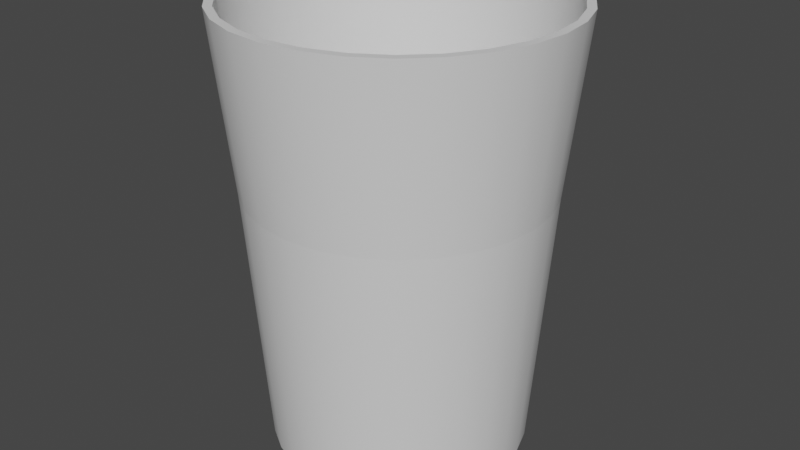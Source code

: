 # Source: JuiceGlass.blend  (saved by Blender 3.0.42; exported with 4.5.12 LTS)
import bpy
from mathutils import Matrix  # noqa: F401  (used for matrix-valued properties, if any)

bpy.ops.wm.read_factory_settings(use_empty=True)
scene = bpy.context.scene
scene.name = 'Scene'

# ---- collections
col_collection = bpy.data.collections.new('Collection'); scene.collection.children.link(col_collection)

# ---- materials (node trees are filled in below, after node groups)
mat_none_002 = bpy.data.materials.new('None.002')
mat_none_002.use_transparent_shadow = False
mat_none_001 = bpy.data.materials.new('None.001')
mat_none_001.use_transparent_shadow = False
mat_none_004 = bpy.data.materials.new('None.004')
mat_none_004.use_transparent_shadow = False

# ---- material node trees
mat_none_002.use_nodes = True; mat_none_002.node_tree.nodes.clear()
_N = mat_none_002.node_tree.nodes; _L = mat_none_002.node_tree.links
n0 = _N.new('ShaderNodeBsdfPrincipled'); n0.name = 'Principled BSDF'; n0.location = (10, 300)
n0.distribution = 'GGX'
n0.subsurface_method = 'BURLEY'
n0.inputs[3].default_value = 1.45
n0.inputs[27].default_value = (0.0, 0.0, 0.0, 1.0)
n0.inputs[28].default_value = 1.0
n1 = _N.new('ShaderNodeOutputMaterial'); n1.name = 'Material Output'; n1.location = (300, 300)
_L.new(n0.outputs[0], n1.inputs[0])
n1.is_active_output = True
mat_none_001.use_nodes = True; mat_none_001.node_tree.nodes.clear()
_N = mat_none_001.node_tree.nodes; _L = mat_none_001.node_tree.links
n0 = _N.new('ShaderNodeBsdfPrincipled'); n0.name = 'Principled BSDF'; n0.location = (10, 300)
n0.distribution = 'GGX'
n0.subsurface_method = 'BURLEY'
n0.inputs[3].default_value = 1.45
n0.inputs[27].default_value = (0.0, 0.0, 0.0, 1.0)
n0.inputs[28].default_value = 1.0
n1 = _N.new('ShaderNodeOutputMaterial'); n1.name = 'Material Output'; n1.location = (300, 300)
_L.new(n0.outputs[0], n1.inputs[0])
n1.is_active_output = True
mat_none_004.use_nodes = True; mat_none_004.node_tree.nodes.clear()
_N = mat_none_004.node_tree.nodes; _L = mat_none_004.node_tree.links
n0 = _N.new('ShaderNodeBsdfPrincipled'); n0.name = 'Principled BSDF'; n0.location = (10, 300)
n0.distribution = 'GGX'
n0.subsurface_method = 'BURLEY'
n0.inputs[3].default_value = 1.45
n0.inputs[27].default_value = (0.0, 0.0, 0.0, 1.0)
n0.inputs[28].default_value = 1.0
n1 = _N.new('ShaderNodeOutputMaterial'); n1.name = 'Material Output'; n1.location = (300, 300)
_L.new(n0.outputs[0], n1.inputs[0])
n1.is_active_output = True

# ---- world
world_world = bpy.data.worlds.new('World'); scene.world = world_world
world_world.use_nodes = True; world_world.node_tree.nodes.clear()
_N = world_world.node_tree.nodes; _L = world_world.node_tree.links
n0 = _N.new('ShaderNodeOutputWorld'); n0.name = 'World Output'; n0.location = (300, 300)
n1 = _N.new('ShaderNodeBackground'); n1.name = 'Background'; n1.location = (10, 300)
n1.inputs[0].default_value = (0.05088, 0.05088, 0.05088, 1.0)
_L.new(n1.outputs[0], n0.inputs[0])
n0.is_active_output = True
world_world.color = (0.05088, 0.05088, 0.05088)
world_world.use_sun_shadow = False
world_world.sun_shadow_jitter_overblur = 0.0

# ---- meshes
me_glass__outline_top = bpy.data.meshes.new('GLASS__outline_top')
me_glass__outline_top.from_pydata([(0.9399, 1.173, 0.6952), (1.051, 1.98, 0.7842), (0.8466, 1.98, 0.9891), (0.7576, 1.173, 0.8775), (-0.9975, 1.173, -0.5221), (-1.126, 1.98, -0.5841), (-0.9719, 1.98, -0.8294), (-0.8603, 1.173, -0.7404), (1.077, 1.173, 0.4769), (1.206, 1.98, 0.5388), (-1.083, 1.173, -0.2788), (-1.222, 1.98, -0.3106), (1.162, 1.173, 0.2336), (1.301, 1.98, 0.2653), (-1.111, 1.173, -0.02262), (-1.254, 1.98, -0.02262), (1.191, 1.173, -0.02262), (1.334, 1.98, -0.02262), (-1.083, 1.173, 0.2336), (-1.222, 1.98, 0.2653), (1.162, 1.173, -0.2788), (1.301, 1.98, -0.3106), (-0.9975, 1.173, 0.4769), (-1.126, 1.98, 0.5388), (1.077, 1.173, -0.5221), (1.206, 1.98, -0.5841), (-0.8603, 1.173, 0.6952), (-0.9719, 1.98, 0.7842), (0.9399, 1.173, -0.7404), (1.051, 1.98, -0.8294), (-0.678, 1.173, 0.8775), (-0.767, 1.98, 0.9891), (0.7576, 1.173, -0.9227), (0.8466, 1.98, -1.034), (-0.4597, 1.173, 1.015), (-0.5217, 1.98, 1.143), (0.5393, 1.173, -1.06), (0.6012, 1.98, -1.188), (-0.2164, 1.173, 1.1), (-0.2482, 1.98, 1.239), (0.2959, 1.173, -1.145), (0.3277, 1.98, -1.284), (0.03977, 1.173, 1.129), (0.03977, 1.98, 1.271), (-0.2164, 1.173, -1.145), (-0.2482, 1.98, -1.284), (0.03977, 1.98, -1.317), (0.03977, 1.173, -1.174), (0.296, 1.173, 1.1), (0.3277, 1.98, 1.239), (-0.4597, 1.173, -1.06), (-0.5217, 1.98, -1.188), (0.5393, 1.173, 1.015), (0.6012, 1.98, 1.143), (-0.678, 1.173, -0.9227), (-0.767, 1.98, -1.034), (0.8216, -0.03656, 0.6009), (0.9399, 1.173, 0.6952), (-0.8612, -0.03656, -0.4565), (-0.9975, 1.173, -0.5221), (0.9407, -0.03656, 0.4113), (1.077, 1.173, 0.4769), (-0.9352, -0.03656, -0.2451), (-1.083, 1.173, -0.2788), (1.015, -0.03656, 0.1999), (1.162, 1.173, 0.2336), (-0.9602, -0.03656, -0.02262), (-1.111, 1.173, -0.02262), (1.04, -0.03656, -0.02262), (1.191, 1.173, -0.02262), (-0.9352, -0.03656, 0.1999), (-1.083, 1.173, 0.2336), (1.015, -0.03656, -0.2451), (1.162, 1.173, -0.2788), (-0.8612, -0.03656, 0.4113), (-0.9975, 1.173, 0.4769), (0.9407, -0.03656, -0.4565), (1.077, 1.173, -0.5221), (-0.7421, -0.03656, 0.6009), (-0.8603, 1.173, 0.6952), (0.8216, -0.03656, -0.6461), (0.9399, 1.173, -0.7404), (-0.5837, -0.03656, 0.7592), (-0.678, 1.173, 0.8775), (0.6633, -0.03656, -0.8044), (0.7576, 1.173, -0.9227), (-0.3941, -0.03656, 0.8784), (-0.4597, 1.173, 1.015), (0.4737, -0.03656, -0.9236), (0.5393, 1.173, -1.06), (-0.1827, -0.03656, 0.9523), (-0.2164, 1.173, 1.1), (0.2623, -0.03656, -0.9975), (0.2959, 1.173, -1.145), (0.03977, 1.173, -1.174), (0.03977, -0.03656, -1.023), (0.03977, -0.03656, 0.9774), (0.03977, 1.173, 1.129), (-0.1827, -0.03656, -0.9975), (-0.2164, 1.173, -1.145), (0.2623, -0.03656, 0.9523), (0.296, 1.173, 1.1), (-0.3941, -0.03656, -0.9236), (-0.4597, 1.173, -1.06), (0.4737, -0.03656, 0.8784), (0.5393, 1.173, 1.015), (0.7576, 1.173, 0.8775), (0.6633, -0.03656, 0.7592), (-0.5837, -0.03656, -0.8044), (-0.678, 1.173, -0.9227), (-0.8603, 1.173, -0.7404), (-0.7421, -0.03656, -0.6461), (0.6633, -0.03656, 0.7592), (0.03977, -0.03579, -0.02262), (0.8216, -0.03656, 0.6009), (-0.7421, -0.03656, -0.6461), (-0.8612, -0.03656, -0.4565), (0.9407, -0.03656, 0.4113), (-0.9352, -0.03656, -0.2451), (1.015, -0.03656, 0.1999), (-0.9602, -0.03656, -0.02262), (1.04, -0.03656, -0.02262), (-0.9352, -0.03656, 0.1999), (1.015, -0.03656, -0.2451), (-0.8612, -0.03656, 0.4113), (0.9407, -0.03656, -0.4565), (-0.7421, -0.03656, 0.6009), (0.8216, -0.03656, -0.6461), (-0.5837, -0.03656, 0.7592), (0.6633, -0.03656, -0.8044), (-0.3941, -0.03656, 0.8784), (0.4737, -0.03656, -0.9236), (-0.1827, -0.03656, 0.9523), (0.2623, -0.03656, -0.9975), (0.03977, -0.03656, 0.9774), (0.03977, -0.03656, -1.023), (-0.1827, -0.03656, -0.9975), (0.2623, -0.03656, 0.9523), (-0.3941, -0.03656, -0.9236), (0.4737, -0.03656, 0.8784), (-0.5837, -0.03656, -0.8044)], [], [(0, 1, 2, 3), (4, 5, 6, 7), (8, 9, 1, 0), (10, 11, 5, 4), (12, 13, 9, 8), (14, 15, 11, 10), (16, 17, 13, 12), (18, 19, 15, 14), (20, 21, 17, 16), (22, 23, 19, 18), (24, 25, 21, 20), (26, 27, 23, 22), (28, 29, 25, 24), (30, 31, 27, 26), (32, 33, 29, 28), (34, 35, 31, 30), (36, 37, 33, 32), (38, 39, 35, 34), (40, 41, 37, 36), (42, 43, 39, 38), (44, 45, 46, 47), (47, 46, 41, 40), (48, 49, 43, 42), (50, 51, 45, 44), (52, 53, 49, 48), (54, 55, 51, 50), (3, 2, 53, 52), (7, 6, 55, 54), (56, 57, 106, 107), (58, 59, 110, 111), (60, 61, 57, 56), (62, 63, 59, 58), (64, 65, 61, 60), (66, 67, 63, 62), (68, 69, 65, 64), (70, 71, 67, 66), (72, 73, 69, 68), (74, 75, 71, 70), (76, 77, 73, 72), (78, 79, 75, 74), (80, 81, 77, 76), (82, 83, 79, 78), (84, 85, 81, 80), (86, 87, 83, 82), (88, 89, 85, 84), (90, 91, 87, 86), (92, 93, 89, 88), (96, 97, 91, 90), (98, 99, 94, 95), (95, 94, 93, 92), (100, 101, 97, 96), (102, 103, 99, 98), (104, 105, 101, 100), (108, 109, 103, 102), (107, 106, 105, 104), (111, 110, 109, 108), (112, 113, 114), (115, 113, 116), (114, 113, 117), (116, 113, 118), (117, 113, 119), (118, 113, 120), (119, 113, 121), (120, 113, 122), (121, 113, 123), (122, 113, 124), (123, 113, 125), (124, 113, 126), (125, 113, 127), (126, 113, 128), (127, 113, 129), (128, 113, 130), (129, 113, 131), (130, 113, 132), (131, 113, 133), (132, 113, 134), (135, 113, 136), (133, 113, 135), (134, 113, 137), (136, 113, 138), (137, 113, 139), (138, 113, 140), (139, 113, 112), (140, 113, 115)])
me_glass__outline_top.polygons.foreach_set('use_smooth', [True] * 84)
me_glass__outline_top.polygons.foreach_set('material_index', [0, 0, 0, 0, 0, 0, 0, 0, 0, 0, 0, 0, 0, 0, 0, 0, 0, 0, 0, 0, 0, 0, 0, 0, 0, 0, 0, 0, 1, 1, 1, 1, 1, 1, 1, 1, 1, 1, 1, 1, 1, 1, 1, 1, 1, 1, 1, 1, 1, 1, 1, 1, 1, 1, 1, 1, 1, 1, 1, 1, 1, 1, 1, 1, 1, 1, 1, 1, 1, 1, 1, 1, 1, 1, 1, 1, 1, 1, 1, 1, 1, 1, 1, 1])
_k = set([(0, 3), (0, 8), (1, 2), (1, 9), (2, 53), (3, 52), (4, 7), (4, 10), (5, 6), (5, 11), (6, 55), (7, 54), (8, 12), (9, 13), (10, 14), (11, 15), (12, 16), (13, 17), (14, 18), (15, 19), (16, 20), (17, 21), (18, 22), (19, 23), (20, 24), (21, 25), (22, 26), (23, 27), (24, 28), (25, 29), (26, 30), (27, 31), (28, 32), (29, 33), (30, 34), (31, 35), (32, 36), (33, 37), (34, 38), (35, 39), (36, 40), (37, 41), (38, 42), (39, 43), (40, 47), (41, 46), (42, 48), (43, 49), (44, 47), (44, 50), (45, 46), (45, 51), (48, 52), (49, 53), (50, 54), (51, 55), (56, 60), (56, 107), (57, 61), (57, 106), (58, 62), (58, 111), (59, 63), (59, 110), (60, 64), (61, 65), (62, 66), (63, 67), (64, 68), (65, 69), (66, 70), (67, 71), (68, 72), (69, 73), (70, 74), (71, 75), (72, 76), (73, 77), (74, 78), (75, 79), (76, 80), (77, 81), (78, 82), (79, 83), (80, 84), (81, 85), (82, 86), (83, 87), (84, 88), (85, 89), (86, 90), (87, 91), (88, 92), (89, 93), (90, 96), (91, 97), (92, 95), (93, 94), (94, 99), (95, 98), (96, 100), (97, 101), (98, 102), (99, 103), (100, 104), (101, 105), (102, 108), (103, 109), (104, 107), (105, 106), (108, 111), (109, 110), (112, 114), (112, 139), (114, 117), (115, 116), (115, 140), (116, 118), (117, 119), (118, 120), (119, 121), (120, 122), (121, 123), (122, 124), (123, 125), (124, 126), (125, 127), (126, 128), (127, 129), (128, 130), (129, 131), (130, 132), (131, 133), (132, 134), (133, 135), (134, 137), (135, 136), (136, 138), (137, 139), (138, 140)])
me_glass__outline_top.attributes.new('sharp_edge', 'BOOLEAN', 'EDGE').data.foreach_set('value', [ (min(e.vertices), max(e.vertices)) in _k for e in me_glass__outline_top.edges])
_uv = me_glass__outline_top.uv_layers.new(name='UVMap')
_uv.uv.foreach_set('vector', [0.0, 0.0, 0.0, 0.0, 0.0, 0.0, 0.0, 0.0, 0.0, 0.0, 0.0, 0.0, 0.0, 0.0, 0.0, 0.0, 0.0, 0.0, 0.0, 0.0, 0.0, 0.0, 0.0, 0.0, 0.0, 0.0, 0.0, 0.0, 0.0, 0.0, 0.0, 0.0, 0.0, 0.0, 0.0, 0.0, 0.0, 0.0, 0.0, 0.0, 0.0, 0.0, 0.0, 0.0, 0.0, 0.0, 0.0, 0.0, 0.0, 0.0, 0.0, 0.0, 0.0, 0.0, 0.0, 0.0, 0.0, 0.0, 0.0, 0.0, 0.0, 0.0, 0.0, 0.0, 0.0, 0.0, 0.0, 0.0, 0.0, 0.0, 0.0, 0.0, 0.0, 0.0, 0.0, 0.0, 0.0, 0.0, 0.0, 0.0, 0.0, 0.0, 0.0, 0.0, 0.0, 0.0, 0.0, 0.0, 0.0, 0.0, 0.0, 0.0, 0.0, 0.0, 0.0, 0.0, 0.0, 0.0, 0.0, 0.0, 0.0, 0.0, 0.0, 0.0, 0.0, 0.0, 0.0, 0.0, 0.0, 0.0, 0.0, 0.0, 0.0, 0.0, 0.0, 0.0, 0.0, 0.0, 0.0, 0.0, 0.0, 0.0, 0.0, 0.0, 0.0, 0.0, 0.0, 0.0, 0.0, 0.0, 0.0, 0.0, 0.0, 0.0, 0.0, 0.0, 0.0, 0.0, 0.0, 0.0, 0.0, 0.0, 0.0, 0.0, 0.0, 0.0, 0.0, 0.0, 0.0, 0.0, 0.0, 0.0, 0.0, 0.0, 0.0, 0.0, 0.0, 0.0, 0.0, 0.0, 0.0, 0.0, 0.0, 0.0, 0.0, 0.0, 0.0, 0.0, 0.0, 0.0, 0.0, 0.0, 0.0, 0.0, 0.0, 0.0, 0.0, 0.0, 0.0, 0.0, 0.0, 0.0, 0.0, 0.0, 0.0, 0.0, 0.0, 0.0, 0.0, 0.0, 0.0, 0.0, 0.0, 0.0, 0.0, 0.0, 0.0, 0.0, 0.0, 0.0, 0.0, 0.0, 0.0, 0.0, 0.0, 0.0, 0.0, 0.0, 0.0, 0.0, 0.0, 0.0, 0.0, 0.0, 0.0, 0.0, 0.0, 0.0, 0.0, 0.0, 0.0, 0.0, 0.0, 0.0, 0.0, 0.0, 0.0, 0.0, 0.0, 0.0, 0.0, 0.0, 0.0, 0.0, 0.0, 0.0, 0.0, 0.0, 0.0, 0.0, 0.0, 0.0, 0.0, 0.0, 0.0, 0.0, 0.0, 0.0, 0.0, 0.0, 0.0, 0.0, 0.0, 0.0, 0.0, 0.0, 0.0, 0.0, 0.0, 0.0, 0.0, 0.0, 0.0, 0.0, 0.0, 0.0, 0.0, 0.0, 0.0, 0.0, 0.0, 0.0, 0.0, 0.0, 0.0, 0.0, 0.0, 0.0, 0.0, 0.0, 0.0, 0.0, 0.0, 0.0, 0.0, 0.0, 0.0, 0.0, 0.0, 0.0, 0.0, 0.0, 0.0, 0.0, 0.0, 0.0, 0.0, 0.0, 0.0, 0.0, 0.0, 0.0, 0.0, 0.0, 0.0, 0.0, 0.0, 0.0, 0.0, 0.0, 0.0, 0.0, 0.0, 0.0, 0.0, 0.0, 0.0, 0.0, 0.0, 0.0, 0.0, 0.0, 0.0, 0.0, 0.0, 0.0, 0.0, 0.0, 0.0, 0.0, 0.0, 0.0, 0.0, 0.0, 0.0, 0.0, 0.0, 0.0, 0.0, 0.0, 0.0, 0.0, 0.0, 0.0, 0.0, 0.0, 0.0, 0.0, 0.0, 0.0, 0.0, 0.0, 0.0, 0.0, 0.0, 0.0, 0.0, 0.0, 0.0, 0.0, 0.0, 0.0, 0.0, 0.0, 0.0, 0.0, 0.0, 0.0, 0.0, 0.0, 0.0, 0.0, 0.0, 0.0, 0.0, 0.0, 0.0, 0.0, 0.0, 0.0, 0.0, 0.0, 0.0, 0.0, 0.0, 0.0, 0.0, 0.0, 0.0, 0.0, 0.0, 0.0, 0.0, 0.0, 0.0, 0.0, 0.0, 0.0, 0.0, 0.0, 0.0, 0.0, 0.0, 0.0, 0.0, 0.0, 0.0, 0.0, 0.0, 0.0, 0.0, 0.0, 0.0, 0.0, 0.0, 0.0, 0.0, 0.0, 0.0, 0.0, 0.0, 0.0, 0.0, 0.0, 0.0, 0.0, 0.0, 0.0, 0.0, 0.0, 0.0, 0.0, 0.0, 0.0, 0.0, 0.0, 0.0, 0.0, 0.0, 0.0, 0.0, 0.0, 0.0, 0.0, 0.0, 0.0, 0.0, 0.0, 0.0, 0.0, 0.0, 0.0, 0.0, 0.0, 0.0, 0.0, 0.0, 0.0, 0.0, 0.0, 0.0, 0.0, 0.0, 0.0, 0.0, 0.0, 0.0, 0.0, 0.0, 0.0, 0.0, 0.0, 0.0, 0.0, 0.0, 0.0, 0.0, 0.0, 0.0, 0.0, 0.0, 0.0, 0.0, 0.0, 0.0, 0.0, 0.0, 0.0, 0.0, 0.0, 0.0, 0.0, 0.0, 0.0, 0.0, 0.0, 0.0, 0.0, 0.0, 0.0, 0.0, 0.0, 0.0, 0.0, 0.0, 0.0, 0.0, 0.0, 0.0, 0.0, 0.0, 0.0, 0.0, 0.0, 0.0, 0.0, 0.0, 0.0, 0.0, 0.0, 0.0, 0.0, 0.0, 0.0, 0.0, 0.0, 0.0, 0.0, 0.0, 0.0, 0.0, 0.0, 0.0, 0.0, 0.0, 0.0, 0.0, 0.0, 0.0, 0.0, 0.0, 0.0, 0.0, 0.0, 0.0, 0.0, 0.0, 0.0, 0.0, 0.0, 0.0, 0.0, 0.0, 0.0, 0.0, 0.0, 0.0, 0.0, 0.0, 0.0, 0.0, 0.0, 0.0, 0.0, 0.0, 0.0, 0.0, 0.0, 0.0, 0.0, 0.0, 0.0, 0.0, 0.0, 0.0, 0.0, 0.0, 0.0, 0.0, 0.0, 0.0, 0.0, 0.0, 0.0, 0.0, 0.0, 0.0, 0.0, 0.0, 0.0, 0.0, 0.0, 0.0, 0.0, 0.0, 0.0, 0.0, 0.0, 0.0, 0.0, 0.0, 0.0, 0.0, 0.0, 0.0, 0.0, 0.0, 0.0, 0.0, 0.0, 0.0, 0.0, 0.0, 0.0, 0.0, 0.0])
me_glass__outline_top.materials.append(mat_none_002)
me_glass__outline_top.materials.append(mat_none_001)
me_glass__outline_top.use_remesh_fix_poles = True
me_glass__outline_top.use_remesh_preserve_attributes = False
me_glass__outline_top.use_mirror_vertex_groups = False
me_glass__outline_top.update()
me_glass__outline_top.normals_split_custom_set([tuple(v) for v in zip(*[iter([0.7699, -0.1742, 0.614, 0.7699, -0.1742, 0.614, 0.614, -0.1742, 0.7699, 0.614, -0.1742, 0.7699, -0.8872, -0.1742, -0.4272, -0.8872, -0.1742, -0.4272, -0.7699, -0.1742, -0.614, -0.7699, -0.1742, -0.614, 0.8872, -0.1742, 0.4272, 0.8872, -0.1742, 0.4272, 0.7699, -0.1742, 0.614, 0.7699, -0.1742, 0.614, -0.96, -0.1742, -0.2191, -0.96, -0.1742, -0.2191, -0.8872, -0.1742, -0.4272, -0.8872, -0.1742, -0.4272, 0.96, -0.1742, 0.2191, 0.96, -0.1742, 0.2191, 0.8872, -0.1742, 0.4272, 0.8872, -0.1742, 0.4272, -0.9847, -0.1742, 8.013e-08, -0.9847, -0.1742, 2.271e-07, -0.96, -0.1742, -0.2191, -0.96, -0.1742, -0.2191, 0.9847, -0.1742, -4.714e-09, 0.9847, -0.1742, -6.282e-08, 0.96, -0.1742, 0.2191, 0.96, -0.1742, 0.2191, -0.96, -0.1742, 0.2191, -0.96, -0.1742, 0.2191, -0.9847, -0.1742, 2.271e-07, -0.9847, -0.1742, 8.013e-08, 0.96, -0.1742, -0.2191, 0.96, -0.1742, -0.2191, 0.9847, -0.1742, -6.282e-08, 0.9847, -0.1742, -4.714e-09, -0.8872, -0.1742, 0.4272, -0.8872, -0.1742, 0.4272, -0.96, -0.1742, 0.2191, -0.96, -0.1742, 0.2191, 0.8872, -0.1742, -0.4272, 0.8872, -0.1742, -0.4272, 0.96, -0.1742, -0.2191, 0.96, -0.1742, -0.2191, -0.7699, -0.1742, 0.614, -0.7699, -0.1742, 0.614, -0.8872, -0.1742, 0.4272, -0.8872, -0.1742, 0.4272, 0.7699, -0.1742, -0.614, 0.7699, -0.1742, -0.614, 0.8872, -0.1742, -0.4272, 0.8872, -0.1742, -0.4272, -0.614, -0.1742, 0.7699, -0.614, -0.1742, 0.7699, -0.7699, -0.1742, 0.614, -0.7699, -0.1742, 0.614, 0.614, -0.1742, -0.7699, 0.614, -0.1742, -0.7699, 0.7699, -0.1742, -0.614, 0.7699, -0.1742, -0.614, -0.4272, -0.1742, 0.8872, -0.4272, -0.1742, 0.8872, -0.614, -0.1742, 0.7699, -0.614, -0.1742, 0.7699, 0.4272, -0.1742, -0.8872, 0.4272, -0.1742, -0.8872, 0.614, -0.1742, -0.7699, 0.614, -0.1742, -0.7699, -0.2191, -0.1742, 0.96, -0.2191, -0.1742, 0.96, -0.4272, -0.1742, 0.8872, -0.4272, -0.1742, 0.8872, 0.2191, -0.1742, -0.96, 0.2191, -0.1742, -0.96, 0.4272, -0.1742, -0.8872, 0.4272, -0.1742, -0.8872, -2.027e-07, -0.1742, 0.9847, -1.981e-07, -0.1742, 0.9847, -0.2191, -0.1742, 0.96, -0.2191, -0.1742, 0.96, -0.2191, -0.1742, -0.96, -0.2191, -0.1742, -0.96, 3.238e-07, -0.1742, -0.9847, 3.3e-07, -0.1742, -0.9847, 3.3e-07, -0.1742, -0.9847, 3.238e-07, -0.1742, -0.9847, 0.2191, -0.1742, -0.96, 0.2191, -0.1742, -0.96, 0.2191, -0.1742, 0.96, 0.2191, -0.1742, 0.96, -1.981e-07, -0.1742, 0.9847, -2.027e-07, -0.1742, 0.9847, -0.4272, -0.1742, -0.8872, -0.4272, -0.1742, -0.8872, -0.2191, -0.1742, -0.96, -0.2191, -0.1742, -0.96, 0.4272, -0.1742, 0.8872, 0.4272, -0.1742, 0.8872, 0.2191, -0.1742, 0.96, 0.2191, -0.1742, 0.96, -0.614, -0.1742, -0.7699, -0.614, -0.1742, -0.7699, -0.4272, -0.1742, -0.8872, -0.4272, -0.1742, -0.8872, 0.614, -0.1742, 0.7699, 0.614, -0.1742, 0.7699, 0.4272, -0.1742, 0.8872, 0.4272, -0.1742, 0.8872, -0.7699, -0.1742, -0.614, -0.7699, -0.1742, -0.614, -0.614, -0.1742, -0.7699, -0.614, -0.1742, -0.7699, 0.7758, -0.1241, 0.6187, 0.7758, -0.1241, 0.6187, 0.6187, -0.1241, 0.7758, 0.6187, -0.1241, 0.7758, -0.894, -0.1241, -0.4305, -0.894, -0.1241, -0.4305, -0.7758, -0.1241, -0.6187, -0.7758, -0.1241, -0.6187, 0.894, -0.1241, 0.4305, 0.894, -0.1241, 0.4305, 0.7758, -0.1241, 0.6187, 0.7758, -0.1241, 0.6187, -0.9674, -0.1241, -0.2208, -0.9674, -0.1241, -0.2208, -0.894, -0.1241, -0.4305, -0.894, -0.1241, -0.4305, 0.9674, -0.1241, 0.2208, 0.9674, -0.1241, 0.2208, 0.894, -0.1241, 0.4305, 0.894, -0.1241, 0.4305, -0.9923, -0.1241, 8.516e-08, -0.9923, -0.1241, 1.3e-07, -0.9674, -0.1241, -0.2208, -0.9674, -0.1241, -0.2208, 0.9923, -0.1241, 9.935e-08, 0.9923, -0.1241, 1.445e-07, 0.9674, -0.1241, 0.2208, 0.9674, -0.1241, 0.2208, -0.9674, -0.1241, 0.2208, -0.9674, -0.1241, 0.2208, -0.9923, -0.1241, 1.3e-07, -0.9923, -0.1241, 8.516e-08, 0.9674, -0.1241, -0.2208, 0.9674, -0.1241, -0.2208, 0.9923, -0.1241, 1.445e-07, 0.9923, -0.1241, 9.935e-08, -0.894, -0.1241, 0.4305, -0.894, -0.1241, 0.4305, -0.9674, -0.1241, 0.2208, -0.9674, -0.1241, 0.2208, 0.894, -0.1241, -0.4305, 0.894, -0.1241, -0.4305, 0.9674, -0.1241, -0.2208, 0.9674, -0.1241, -0.2208, -0.7758, -0.1241, 0.6187, -0.7758, -0.1241, 0.6187, -0.894, -0.1241, 0.4305, -0.894, -0.1241, 0.4305, 0.7758, -0.1241, -0.6187, 0.7758, -0.1241, -0.6187, 0.894, -0.1241, -0.4305, 0.894, -0.1241, -0.4305, -0.6187, -0.1241, 0.7758, -0.6187, -0.1241, 0.7758, -0.7758, -0.1241, 0.6187, -0.7758, -0.1241, 0.6187, 0.6187, -0.1241, -0.7758, 0.6187, -0.1241, -0.7758, 0.7758, -0.1241, -0.6187, 0.7758, -0.1241, -0.6187, -0.4305, -0.1241, 0.894, -0.4305, -0.1241, 0.894, -0.6187, -0.1241, 0.7758, -0.6187, -0.1241, 0.7758, 0.4305, -0.1241, -0.894, 0.4305, -0.1241, -0.894, 0.6187, -0.1241, -0.7758, 0.6187, -0.1241, -0.7758, -0.2208, -0.1241, 0.9674, -0.2208, -0.1241, 0.9674, -0.4305, -0.1241, 0.894, -0.4305, -0.1241, 0.894, 0.2208, -0.1241, -0.9674, 0.2208, -0.1241, -0.9674, 0.4305, -0.1241, -0.894, 0.4305, -0.1241, -0.894, -1.135e-07, -0.1241, 0.9923, -1.156e-07, -0.1241, 0.9923, -0.2208, -0.1241, 0.9674, -0.2208, -0.1241, 0.9674, -0.2208, -0.1241, -0.9674, -0.2208, -0.1241, -0.9674, 3.371e-07, -0.1241, -0.9923, 3.548e-07, -0.1241, -0.9923, 3.548e-07, -0.1241, -0.9923, 3.371e-07, -0.1241, -0.9923, 0.2208, -0.1241, -0.9674, 0.2208, -0.1241, -0.9674, 0.2208, -0.1241, 0.9674, 0.2208, -0.1241, 0.9674, -1.156e-07, -0.1241, 0.9923, -1.135e-07, -0.1241, 0.9923, -0.4305, -0.1241, -0.894, -0.4305, -0.1241, -0.894, -0.2208, -0.1241, -0.9674, -0.2208, -0.1241, -0.9674, 0.4305, -0.1241, 0.894, 0.4305, -0.1241, 0.894, 0.2208, -0.1241, 0.9674, 0.2208, -0.1241, 0.9674, -0.6187, -0.1241, -0.7758, -0.6187, -0.1241, -0.7758, -0.4305, -0.1241, -0.894, -0.4305, -0.1241, -0.894, 0.6187, -0.1241, 0.7758, 0.6187, -0.1241, 0.7758, 0.4305, -0.1241, 0.894, 0.4305, -0.1241, 0.894, -0.7758, -0.1241, -0.6187, -0.7758, -0.1241, -0.6187, -0.6187, -0.1241, -0.7758, -0.6187, -0.1241, -0.7758, -0.000478, -1.0, -0.0005994, -6.023e-11, -1.0, -6.984e-10, -0.0005994, -1.0, -0.000478, 0.0005994, -1.0, 0.000478, -6.023e-11, -1.0, -6.984e-10, 0.0006907, -1.0, 0.0003326, -0.0005994, -1.0, -0.000478, -6.023e-11, -1.0, -6.984e-10, -0.0006907, -1.0, -0.0003326, 0.0006907, -1.0, 0.0003326, -6.023e-11, -1.0, -6.984e-10, 0.0007474, -1.0, 0.0001706, -0.0006907, -1.0, -0.0003326, -6.023e-11, -1.0, -6.984e-10, -0.0007474, -1.0, -0.0001706, 0.0007474, -1.0, 0.0001706, -6.023e-11, -1.0, -6.984e-10, 0.0007666, -1.0, 4.988e-12, -0.0007474, -1.0, -0.0001706, -6.023e-11, -1.0, -6.984e-10, -0.0007666, -1.0, 5.986e-11, 0.0007666, -1.0, 4.988e-12, -6.023e-11, -1.0, -6.984e-10, 0.0007474, -1.0, -0.0001706, -0.0007666, -1.0, 5.986e-11, -6.023e-11, -1.0, -6.984e-10, -0.0007474, -1.0, 0.0001706, 0.0007474, -1.0, -0.0001706, -6.023e-11, -1.0, -6.984e-10, 0.0006907, -1.0, -0.0003326, -0.0007474, -1.0, 0.0001706, -6.023e-11, -1.0, -6.984e-10, -0.0006907, -1.0, 0.0003326, 0.0006907, -1.0, -0.0003326, -6.023e-11, -1.0, -6.984e-10, 0.0005994, -1.0, -0.000478, -0.0006907, -1.0, 0.0003326, -6.023e-11, -1.0, -6.984e-10, -0.0005994, -1.0, 0.000478, 0.0005994, -1.0, -0.000478, -6.023e-11, -1.0, -6.984e-10, 0.000478, -1.0, -0.0005994, -0.0005994, -1.0, 0.000478, -6.023e-11, -1.0, -6.984e-10, -0.000478, -1.0, 0.0005994, 0.000478, -1.0, -0.0005994, -6.023e-11, -1.0, -6.984e-10, 0.0003326, -1.0, -0.0006907, -0.000478, -1.0, 0.0005994, -6.023e-11, -1.0, -6.984e-10, -0.0003326, -1.0, 0.0006907, 0.0003326, -1.0, -0.0006907, -6.023e-11, -1.0, -6.984e-10, 0.0001706, -1.0, -0.0007474, -0.0003326, -1.0, 0.0006907, -6.023e-11, -1.0, -6.984e-10, -0.0001706, -1.0, 0.0007474, 0.0001706, -1.0, -0.0007474, -6.023e-11, -1.0, -6.984e-10, 4.988e-12, -1.0, -0.0007666, -3.542e-10, -1.0, 0.0007666, -6.023e-11, -1.0, -6.984e-10, 0.0001706, -1.0, 0.0007474, -0.0001706, -1.0, 0.0007474, -6.023e-11, -1.0, -6.984e-10, -3.542e-10, -1.0, 0.0007666, 4.988e-12, -1.0, -0.0007666, -6.023e-11, -1.0, -6.984e-10, -0.0001706, -1.0, -0.0007474, 0.0001706, -1.0, 0.0007474, -6.023e-11, -1.0, -6.984e-10, 0.0003326, -1.0, 0.0006907, -0.0001706, -1.0, -0.0007474, -6.023e-11, -1.0, -6.984e-10, -0.0003326, -1.0, -0.0006907, 0.0003326, -1.0, 0.0006907, -6.023e-11, -1.0, -6.984e-10, 0.000478, -1.0, 0.0005994, -0.0003326, -1.0, -0.0006907, -6.023e-11, -1.0, -6.984e-10, -0.000478, -1.0, -0.0005994, 0.000478, -1.0, 0.0005994, -6.023e-11, -1.0, -6.984e-10, 0.0005994, -1.0, 0.000478])] * 3)])
me_air__outline = bpy.data.meshes.new('AIR__outline')
me_air__outline.from_pydata([(0.8949, 0.8807, 0.6594), (0.7217, 0.8807, 0.8325), (0.8062, 1.98, 0.9385), (1.001, 1.98, 0.7438), (-0.9457, 0.8807, -0.4972), (-0.8154, 0.8807, -0.7046), (-0.9213, 1.98, -0.7891), (-1.068, 1.98, -0.556), (1.025, 0.8807, 0.452), (1.147, 1.98, 0.5108), (-1.027, 0.8807, -0.266), (-1.159, 1.98, -0.2962), (1.106, 0.8807, 0.2208), (1.238, 1.98, 0.2509), (-1.054, 0.8807, -0.02262), (-1.19, 1.98, -0.02262), (1.134, 0.8807, -0.02262), (1.269, 1.98, -0.02262), (-1.027, 0.8807, 0.2208), (-1.159, 1.98, 0.2509), (1.106, 0.8807, -0.266), (1.238, 1.98, -0.2962), (-0.9457, 0.8807, 0.452), (-1.068, 1.98, 0.5108), (1.025, 0.8807, -0.4972), (1.147, 1.98, -0.556), (-0.8154, 0.8807, 0.6594), (-0.9213, 1.98, 0.7438), (0.8949, 0.8807, -0.7046), (1.001, 1.98, -0.7891), (-0.6422, 0.8807, 0.8325), (-0.7267, 1.98, 0.9385), (0.7217, 0.8807, -0.8778), (0.8062, 1.98, -0.9837), (-0.4348, 0.8807, 0.9629), (-0.4936, 1.98, 1.085), (0.5143, 0.8807, -1.008), (0.5731, 1.98, -1.13), (-0.2036, 0.8807, 1.044), (-0.2338, 1.98, 1.176), (0.2832, 0.8807, -1.089), (0.3133, 1.98, -1.221), (0.03977, 0.8807, 1.071), (0.03977, 1.98, 1.207), (-0.2036, 0.8807, -1.089), (0.03977, 0.8807, -1.116), (0.03977, 1.98, -1.252), (-0.2338, 1.98, -1.221), (0.2832, 0.8807, 1.044), (0.3133, 1.98, 1.176), (-0.4348, 0.8807, -1.008), (-0.4936, 1.98, -1.13), (0.5144, 0.8807, 0.9629), (0.5731, 1.98, 1.085), (-0.6422, 0.8807, -0.8778), (-0.7267, 1.98, -0.9837)], [], [(0, 1, 2, 3), (4, 5, 6, 7), (8, 0, 3, 9), (10, 4, 7, 11), (12, 8, 9, 13), (14, 10, 11, 15), (16, 12, 13, 17), (18, 14, 15, 19), (20, 16, 17, 21), (22, 18, 19, 23), (24, 20, 21, 25), (26, 22, 23, 27), (28, 24, 25, 29), (30, 26, 27, 31), (32, 28, 29, 33), (34, 30, 31, 35), (36, 32, 33, 37), (38, 34, 35, 39), (40, 36, 37, 41), (42, 38, 39, 43), (44, 45, 46, 47), (45, 40, 41, 46), (48, 42, 43, 49), (50, 44, 47, 51), (52, 48, 49, 53), (54, 50, 51, 55), (1, 52, 53, 2), (5, 54, 55, 6)])
me_air__outline.polygons.foreach_set('use_smooth', [True] * 28)
_k = set([(0, 1), (0, 8), (1, 52), (2, 3), (2, 53), (3, 9), (4, 5), (4, 10), (5, 54), (6, 7), (6, 55), (7, 11), (8, 12), (9, 13), (10, 14), (11, 15), (12, 16), (13, 17), (14, 18), (15, 19), (16, 20), (17, 21), (18, 22), (19, 23), (20, 24), (21, 25), (22, 26), (23, 27), (24, 28), (25, 29), (26, 30), (27, 31), (28, 32), (29, 33), (30, 34), (31, 35), (32, 36), (33, 37), (34, 38), (35, 39), (36, 40), (37, 41), (38, 42), (39, 43), (40, 45), (41, 46), (42, 48), (43, 49), (44, 45), (44, 50), (46, 47), (47, 51), (48, 52), (49, 53), (50, 54), (51, 55)])
me_air__outline.attributes.new('sharp_edge', 'BOOLEAN', 'EDGE').data.foreach_set('value', [ (min(e.vertices), max(e.vertices)) in _k for e in me_air__outline.edges])
_uv = me_air__outline.uv_layers.new(name='UVMap')
_uv.uv.foreach_set('vector', [0.0, 0.0, 0.0, 0.0, 0.0, 0.0, 0.0, 0.0, 0.0, 0.0, 0.0, 0.0, 0.0, 0.0, 0.0, 0.0, 0.0, 0.0, 0.0, 0.0, 0.0, 0.0, 0.0, 0.0, 0.0, 0.0, 0.0, 0.0, 0.0, 0.0, 0.0, 0.0, 0.0, 0.0, 0.0, 0.0, 0.0, 0.0, 0.0, 0.0, 0.0, 0.0, 0.0, 0.0, 0.0, 0.0, 0.0, 0.0, 0.0, 0.0, 0.0, 0.0, 0.0, 0.0, 0.0, 0.0, 0.0, 0.0, 0.0, 0.0, 0.0, 0.0, 0.0, 0.0, 0.0, 0.0, 0.0, 0.0, 0.0, 0.0, 0.0, 0.0, 0.0, 0.0, 0.0, 0.0, 0.0, 0.0, 0.0, 0.0, 0.0, 0.0, 0.0, 0.0, 0.0, 0.0, 0.0, 0.0, 0.0, 0.0, 0.0, 0.0, 0.0, 0.0, 0.0, 0.0, 0.0, 0.0, 0.0, 0.0, 0.0, 0.0, 0.0, 0.0, 0.0, 0.0, 0.0, 0.0, 0.0, 0.0, 0.0, 0.0, 0.0, 0.0, 0.0, 0.0, 0.0, 0.0, 0.0, 0.0, 0.0, 0.0, 0.0, 0.0, 0.0, 0.0, 0.0, 0.0, 0.0, 0.0, 0.0, 0.0, 0.0, 0.0, 0.0, 0.0, 0.0, 0.0, 0.0, 0.0, 0.0, 0.0, 0.0, 0.0, 0.0, 0.0, 0.0, 0.0, 0.0, 0.0, 0.0, 0.0, 0.0, 0.0, 0.0, 0.0, 0.0, 0.0, 0.0, 0.0, 0.0, 0.0, 0.0, 0.0, 0.0, 0.0, 0.0, 0.0, 0.0, 0.0, 0.0, 0.0, 0.0, 0.0, 0.0, 0.0, 0.0, 0.0, 0.0, 0.0, 0.0, 0.0, 0.0, 0.0, 0.0, 0.0, 0.0, 0.0, 0.0, 0.0, 0.0, 0.0, 0.0, 0.0, 0.0, 0.0, 0.0, 0.0, 0.0, 0.0, 0.0, 0.0, 0.0, 0.0, 0.0, 0.0, 0.0, 0.0, 0.0, 0.0, 0.0, 0.0, 0.0, 0.0, 0.0, 0.0, 0.0, 0.0, 0.0, 0.0, 0.0, 0.0, 0.0, 0.0])
me_air__outline.materials.append(mat_none_002)
me_air__outline.use_remesh_fix_poles = True
me_air__outline.use_remesh_preserve_attributes = False
me_air__outline.use_mirror_vertex_groups = False
me_air__outline.update()
me_air__outline.normals_split_custom_set([tuple(v) for v in zip(*[iter([-0.776, 0.1224, -0.6188, -0.6188, 0.1224, -0.776, -0.6188, 0.1224, -0.776, -0.776, 0.1224, -0.6188, 0.8942, 0.1224, 0.4306, 0.776, 0.1224, 0.6188, 0.776, 0.1224, 0.6188, 0.8942, 0.1224, 0.4306, -0.8942, 0.1224, -0.4306, -0.776, 0.1224, -0.6188, -0.776, 0.1224, -0.6188, -0.8942, 0.1224, -0.4306, 0.9676, 0.1224, 0.2208, 0.8942, 0.1224, 0.4306, 0.8942, 0.1224, 0.4306, 0.9676, 0.1224, 0.2208, -0.9676, 0.1224, -0.2208, -0.8942, 0.1224, -0.4306, -0.8942, 0.1224, -0.4306, -0.9676, 0.1224, -0.2208, 0.9925, 0.1224, -2.366e-07, 0.9676, 0.1224, 0.2208, 0.9676, 0.1224, 0.2208, 0.9925, 0.1224, -2.215e-07, -0.9925, 0.1224, -3.691e-07, -0.9676, 0.1224, -0.2208, -0.9676, 0.1224, -0.2208, -0.9925, 0.1224, -3.467e-07, 0.9676, 0.1224, -0.2208, 0.9925, 0.1224, -2.366e-07, 0.9925, 0.1224, -2.215e-07, 0.9676, 0.1224, -0.2208, -0.9676, 0.1224, 0.2208, -0.9925, 0.1224, -3.691e-07, -0.9925, 0.1224, -3.467e-07, -0.9676, 0.1224, 0.2208, 0.8942, 0.1224, -0.4306, 0.9676, 0.1224, -0.2208, 0.9676, 0.1224, -0.2208, 0.8942, 0.1224, -0.4306, -0.8942, 0.1224, 0.4306, -0.9676, 0.1224, 0.2208, -0.9676, 0.1224, 0.2208, -0.8942, 0.1224, 0.4306, 0.776, 0.1224, -0.6188, 0.8942, 0.1224, -0.4306, 0.8942, 0.1224, -0.4306, 0.776, 0.1224, -0.6188, -0.776, 0.1224, 0.6188, -0.8942, 0.1224, 0.4306, -0.8942, 0.1224, 0.4306, -0.776, 0.1224, 0.6188, 0.6188, 0.1224, -0.776, 0.776, 0.1224, -0.6188, 0.776, 0.1224, -0.6188, 0.6188, 0.1224, -0.776, -0.6188, 0.1224, 0.776, -0.776, 0.1224, 0.6188, -0.776, 0.1224, 0.6188, -0.6188, 0.1224, 0.776, 0.4306, 0.1224, -0.8942, 0.6188, 0.1224, -0.776, 0.6188, 0.1224, -0.776, 0.4306, 0.1224, -0.8942, -0.4306, 0.1224, 0.8942, -0.6188, 0.1224, 0.776, -0.6188, 0.1224, 0.776, -0.4306, 0.1224, 0.8942, 0.2208, 0.1224, -0.9676, 0.4306, 0.1224, -0.8942, 0.4306, 0.1224, -0.8942, 0.2208, 0.1224, -0.9676, -0.2208, 0.1224, 0.9676, -0.4306, 0.1224, 0.8942, -0.4306, 0.1224, 0.8942, -0.2208, 0.1224, 0.9676, -2.011e-06, 0.1224, -0.9925, 0.2208, 0.1224, -0.9676, 0.2208, 0.1224, -0.9676, -1.95e-06, 0.1224, -0.9925, 0.2208, 0.1224, 0.9676, 3.785e-07, 0.1224, 0.9925, 3.707e-07, 0.1224, 0.9925, 0.2208, 0.1224, 0.9676, 3.785e-07, 0.1224, 0.9925, -0.2208, 0.1224, 0.9676, -0.2208, 0.1224, 0.9676, 3.707e-07, 0.1224, 0.9925, -0.2208, 0.1224, -0.9676, -2.011e-06, 0.1224, -0.9925, -1.95e-06, 0.1224, -0.9925, -0.2208, 0.1224, -0.9676, 0.4306, 0.1224, 0.8942, 0.2208, 0.1224, 0.9676, 0.2208, 0.1224, 0.9676, 0.4306, 0.1224, 0.8942, -0.4306, 0.1224, -0.8942, -0.2208, 0.1224, -0.9676, -0.2208, 0.1224, -0.9676, -0.4306, 0.1224, -0.8942, 0.6188, 0.1224, 0.776, 0.4306, 0.1224, 0.8942, 0.4306, 0.1224, 0.8942, 0.6188, 0.1224, 0.776, -0.6188, 0.1224, -0.776, -0.4306, 0.1224, -0.8942, -0.4306, 0.1224, -0.8942, -0.6188, 0.1224, -0.776, 0.776, 0.1224, 0.6188, 0.6188, 0.1224, 0.776, 0.6188, 0.1224, 0.776, 0.776, 0.1224, 0.6188])] * 3)])
me_liquid__base = bpy.data.meshes.new('LIQUID__base')
me_liquid__base.from_pydata([(0.2531, -0.06813, -0.9577), (0.4559, -0.06813, -0.8868), (0.0397, -0.06813, -0.02258), (0.0397, -0.06813, 0.9366), (-0.1737, -0.06813, 0.9126), (-0.1737, -0.06813, -0.9577), (0.0397, -0.06813, -0.9818), (0.2531, -0.06813, 0.9126), (-0.3765, -0.06813, -0.8868), (0.4559, -0.06813, 0.8416), (-0.5583, -0.06813, -0.7725), (0.6377, -0.06813, 0.7273), (0.7896, -0.06813, 0.5755), (0.6377, -0.06813, -0.7725), (0.7896, -0.06813, -0.6206), (-0.3765, -0.06813, 0.8416), (-0.5583, -0.06813, 0.7273), (0.9748, -0.06813, 0.1909), (0.9039, -0.06813, 0.3936), (-0.8954, -0.06813, -0.236), (-0.8245, -0.06813, -0.4387), (-0.7102, -0.06813, -0.6206), (-0.7102, -0.06813, 0.5755), (0.9039, -0.06813, -0.4387), (-0.8245, -0.06813, 0.3936), (0.9748, -0.06813, -0.236), (-0.8954, -0.06813, 0.1909), (0.9989, -0.06813, -0.02258), (-0.9195, -0.06813, -0.02258), (-0.7102, -0.06813, -0.6206), (-0.8139, 1.677, -0.7033), (-0.641, 1.677, -0.8762), (-0.5583, -0.06813, -0.7725), (0.6377, -0.06813, 0.7273), (0.7204, 1.677, 0.831), (0.5134, 1.677, 0.9611), (0.4559, -0.06813, 0.8416), (-0.434, 1.677, -1.006), (-0.3765, -0.06813, -0.8868), (0.2826, 1.677, 1.042), (0.2531, -0.06813, 0.9126), (-0.2032, 1.677, -1.087), (-0.1737, -0.06813, -0.9577), (0.0397, 1.677, 1.069), (0.0397, -0.06813, 0.9366), (0.0397, -0.06813, -0.9818), (0.0397, 1.677, -1.114), (0.2826, 1.677, -1.087), (0.2531, -0.06813, -0.9577), (-0.2032, 1.677, 1.042), (-0.1737, -0.06813, 0.9126), (0.5134, 1.677, -1.006), (0.4559, -0.06813, -0.8868), (-0.434, 1.677, 0.9611), (-0.3765, -0.06813, 0.8416), (0.7204, 1.677, -0.8762), (0.6377, -0.06813, -0.7725), (-0.641, 1.677, 0.831), (-0.5583, -0.06813, 0.7273), (0.8933, 1.677, -0.7033), (0.7896, -0.06813, -0.6206), (-0.8139, 1.677, 0.6581), (-0.7102, -0.06813, 0.5755), (1.023, 1.677, -0.4963), (0.9039, -0.06813, -0.4387), (-0.944, 1.677, 0.4511), (-0.8245, -0.06813, 0.3936), (1.104, 1.677, -0.2655), (0.9748, -0.06813, -0.236), (-1.025, 1.677, 0.2204), (-0.8954, -0.06813, 0.1909), (1.131, 1.677, -0.02258), (0.9989, -0.06813, -0.02258), (-1.052, 1.677, -0.02257), (-0.9195, -0.06813, -0.02258), (1.104, 1.677, 0.2204), (0.9748, -0.06813, 0.1909), (-1.025, 1.677, -0.2655), (-0.8954, -0.06813, -0.236), (1.023, 1.677, 0.4511), (0.9039, -0.06813, 0.3936), (-0.944, 1.677, -0.4963), (-0.8245, -0.06813, -0.4387), (0.8933, 1.677, 0.6581), (0.7896, -0.06813, 0.5755)], [], [(0, 1, 2), (3, 4, 2), (5, 6, 2), (6, 0, 2), (7, 3, 2), (8, 5, 2), (9, 7, 2), (10, 8, 2), (11, 9, 2), (12, 11, 2), (13, 14, 2), (15, 16, 2), (1, 13, 2), (4, 15, 2), (17, 18, 2), (19, 20, 2), (18, 12, 2), (20, 21, 2), (21, 10, 2), (16, 22, 2), (14, 23, 2), (22, 24, 2), (23, 25, 2), (24, 26, 2), (25, 27, 2), (26, 28, 2), (27, 17, 2), (28, 19, 2), (29, 30, 31, 32), (33, 34, 35, 36), (32, 31, 37, 38), (36, 35, 39, 40), (38, 37, 41, 42), (40, 39, 43, 44), (45, 46, 47, 48), (42, 41, 46, 45), (44, 43, 49, 50), (48, 47, 51, 52), (50, 49, 53, 54), (52, 51, 55, 56), (54, 53, 57, 58), (56, 55, 59, 60), (58, 57, 61, 62), (60, 59, 63, 64), (62, 61, 65, 66), (64, 63, 67, 68), (66, 65, 69, 70), (68, 67, 71, 72), (70, 69, 73, 74), (72, 71, 75, 76), (74, 73, 77, 78), (76, 75, 79, 80), (78, 77, 81, 82), (80, 79, 83, 84), (82, 81, 30, 29), (84, 83, 34, 33)])
me_liquid__base.polygons.foreach_set('use_smooth', [True] * 56)
_k = set([(0, 1), (0, 6), (1, 13), (3, 4), (3, 7), (4, 15), (5, 6), (5, 8), (7, 9), (8, 10), (9, 11), (10, 21), (11, 12), (12, 18), (13, 14), (14, 23), (15, 16), (16, 22), (17, 18), (17, 27), (19, 20), (19, 28), (20, 21), (22, 24), (23, 25), (24, 26), (25, 27), (26, 28), (29, 32), (29, 82), (30, 31), (30, 81), (31, 37), (32, 38), (33, 36), (33, 84), (34, 35), (34, 83), (35, 39), (36, 40), (37, 41), (38, 42), (39, 43), (40, 44), (41, 46), (42, 45), (43, 49), (44, 50), (45, 48), (46, 47), (47, 51), (48, 52), (49, 53), (50, 54), (51, 55), (52, 56), (53, 57), (54, 58), (55, 59), (56, 60), (57, 61), (58, 62), (59, 63), (60, 64), (61, 65), (62, 66), (63, 67), (64, 68), (65, 69), (66, 70), (67, 71), (68, 72), (69, 73), (70, 74), (71, 75), (72, 76), (73, 77), (74, 78), (75, 79), (76, 80), (77, 81), (78, 82), (79, 83), (80, 84)])
me_liquid__base.attributes.new('sharp_edge', 'BOOLEAN', 'EDGE').data.foreach_set('value', [ (min(e.vertices), max(e.vertices)) in _k for e in me_liquid__base.edges])
_uv = me_liquid__base.uv_layers.new(name='UVMap')
_uv.uv.foreach_set('vector', [0.0, 0.0, 0.0, 0.0, 0.0, 0.0, 0.0, 0.0, 0.0, 0.0, 0.0, 0.0, 0.0, 0.0, 0.0, 0.0, 0.0, 0.0, 0.0, 0.0, 0.0, 0.0, 0.0, 0.0, 0.0, 0.0, 0.0, 0.0, 0.0, 0.0, 0.0, 0.0, 0.0, 0.0, 0.0, 0.0, 0.0, 0.0, 0.0, 0.0, 0.0, 0.0, 0.0, 0.0, 0.0, 0.0, 0.0, 0.0, 0.0, 0.0, 0.0, 0.0, 0.0, 0.0, 0.0, 0.0, 0.0, 0.0, 0.0, 0.0, 0.0, 0.0, 0.0, 0.0, 0.0, 0.0, 0.0, 0.0, 0.0, 0.0, 0.0, 0.0, 0.0, 0.0, 0.0, 0.0, 0.0, 0.0, 0.0, 0.0, 0.0, 0.0, 0.0, 0.0, 0.0, 0.0, 0.0, 0.0, 0.0, 0.0, 0.0, 0.0, 0.0, 0.0, 0.0, 0.0, 0.0, 0.0, 0.0, 0.0, 0.0, 0.0, 0.0, 0.0, 0.0, 0.0, 0.0, 0.0, 0.0, 0.0, 0.0, 0.0, 0.0, 0.0, 0.0, 0.0, 0.0, 0.0, 0.0, 0.0, 0.0, 0.0, 0.0, 0.0, 0.0, 0.0, 0.0, 0.0, 0.0, 0.0, 0.0, 0.0, 0.0, 0.0, 0.0, 0.0, 0.0, 0.0, 0.0, 0.0, 0.0, 0.0, 0.0, 0.0, 0.0, 0.0, 0.0, 0.0, 0.0, 0.0, 0.0, 0.0, 0.0, 0.0, 0.0, 0.0, 0.0, 0.0, 0.0, 0.0, 0.0, 0.0, 0.0, 0.0, 0.0, 0.0, 0.0, 0.0, 0.0, 0.0, 0.0, 0.0, 0.0, 0.0, 0.0, 0.0, 0.0, 0.0, 0.0, 0.0, 0.0, 0.0, 0.0, 0.0, 0.0, 0.0, 0.0, 0.0, 0.0, 0.0, 0.0, 0.0, 0.0, 0.0, 0.0, 0.0, 0.0, 0.0, 0.0, 0.0, 0.0, 0.0, 0.0, 0.0, 0.0, 0.0, 0.0, 0.0, 0.0, 0.0, 0.0, 0.0, 0.0, 0.0, 0.0, 0.0, 0.0, 0.0, 0.0, 0.0, 0.0, 0.0, 0.0, 0.0, 0.0, 0.0, 0.0, 0.0, 0.0, 0.0, 0.0, 0.0, 0.0, 0.0, 0.0, 0.0, 0.0, 0.0, 0.0, 0.0, 0.0, 0.0, 0.0, 0.0, 0.0, 0.0, 0.0, 0.0, 0.0, 0.0, 0.0, 0.0, 0.0, 0.0, 0.0, 0.0, 0.0, 0.0, 0.0, 0.0, 0.0, 0.0, 0.0, 0.0, 0.0, 0.0, 0.0, 0.0, 0.0, 0.0, 0.0, 0.0, 0.0, 0.0, 0.0, 0.0, 0.0, 0.0, 0.0, 0.0, 0.0, 0.0, 0.0, 0.0, 0.0, 0.0, 0.0, 0.0, 0.0, 0.0, 0.0, 0.0, 0.0, 0.0, 0.0, 0.0, 0.0, 0.0, 0.0, 0.0, 0.0, 0.0, 0.0, 0.0, 0.0, 0.0, 0.0, 0.0, 0.0, 0.0, 0.0, 0.0, 0.0, 0.0, 0.0, 0.0, 0.0, 0.0, 0.0, 0.0, 0.0, 0.0, 0.0, 0.0, 0.0, 0.0, 0.0, 0.0, 0.0, 0.0, 0.0, 0.0, 0.0, 0.0, 0.0, 0.0, 0.0, 0.0, 0.0, 0.0, 0.0, 0.0, 0.0, 0.0, 0.0, 0.0, 0.0, 0.0, 0.0, 0.0, 0.0, 0.0, 0.0, 0.0, 0.0, 0.0, 0.0, 0.0, 0.0, 0.0, 0.0, 0.0, 0.0, 0.0, 0.0, 0.0, 0.0, 0.0, 0.0, 0.0, 0.0, 0.0, 0.0, 0.0, 0.0, 0.0, 0.0, 0.0, 0.0, 0.0, 0.0, 0.0, 0.0, 0.0, 0.0, 0.0, 0.0, 0.0, 0.0, 0.0, 0.0, 0.0])
me_liquid__base.materials.append(mat_none_004)
me_liquid__base.use_remesh_fix_poles = True
me_liquid__base.use_remesh_preserve_attributes = False
me_liquid__base.use_mirror_vertex_groups = False
me_liquid__base.update()
me_liquid__base.normals_split_custom_set([tuple(v) for v in zip(*[iter([0.0, -1.0, 0.0, 0.0, -1.0, 0.0, 9.049e-15, -1.0, -3.36e-07, 2.436e-13, -1.0, -9.917e-07, 2.212e-07, -1.0, -9.781e-07, 9.049e-15, -1.0, -3.36e-07, 0.0, -1.0, 0.0, 0.0, -1.0, 0.0, 9.049e-15, -1.0, -3.36e-07, 0.0, -1.0, 0.0, 0.0, -1.0, 0.0, 9.049e-15, -1.0, -3.36e-07, -2.212e-07, -1.0, -9.69e-07, 2.436e-13, -1.0, -9.917e-07, 9.049e-15, -1.0, -3.36e-07, 0.0, -1.0, -9.098e-09, 0.0, -1.0, 0.0, 9.049e-15, -1.0, -3.36e-07, 1.581e-06, -1.0, -1.856e-06, -2.212e-07, -1.0, -9.69e-07, 9.049e-15, -1.0, -3.36e-07, 0.0, -1.0, -9.098e-09, 0.0, -1.0, -9.098e-09, 9.049e-15, -1.0, -3.36e-07, 1.747e-06, -1.0, -1.383e-06, 1.581e-06, -1.0, -1.856e-06, 9.049e-15, -1.0, -3.36e-07, 0.0, -1.0, 0.0, 1.747e-06, -1.0, -1.383e-06, 9.049e-15, -1.0, -3.36e-07, 0.0, -1.0, 0.0, 0.0, -1.0, -1.82e-08, 9.049e-15, -1.0, -3.36e-07, -1.581e-06, -1.0, -1.865e-06, -1.747e-06, -1.0, -1.383e-06, 9.049e-15, -1.0, -3.36e-07, 0.0, -1.0, 0.0, 0.0, -1.0, 0.0, 9.049e-15, -1.0, -3.36e-07, 2.212e-07, -1.0, -9.781e-07, -1.581e-06, -1.0, -1.865e-06, 9.049e-15, -1.0, -3.36e-07, 0.0, -1.0, 1.82e-08, 0.0, -1.0, 1.82e-08, 9.049e-15, -1.0, -3.36e-07, 0.0, -1.0, -1.82e-08, 0.0, -1.0, 1.82e-08, 9.049e-15, -1.0, -3.36e-07, 0.0, -1.0, 1.82e-08, 0.0, -1.0, 0.0, 9.049e-15, -1.0, -3.36e-07, 0.0, -1.0, 1.82e-08, 0.0, -1.0, 0.0, 9.049e-15, -1.0, -3.36e-07, 0.0, -1.0, 0.0, 0.0, -1.0, -9.098e-09, 9.049e-15, -1.0, -3.36e-07, -1.747e-06, -1.0, -1.383e-06, 0.0, -1.0, 0.0, 9.049e-15, -1.0, -3.36e-07, 0.0, -1.0, -1.82e-08, 0.0, -1.0, -1.82e-08, 9.049e-15, -1.0, -3.36e-07, 0.0, -1.0, 0.0, 0.0, -1.0, 0.0, 9.049e-15, -1.0, -3.36e-07, 0.0, -1.0, -1.82e-08, 0.0, -1.0, 0.0, 9.049e-15, -1.0, -3.36e-07, 0.0, -1.0, 0.0, 0.0, -1.0, 3.639e-08, 9.049e-15, -1.0, -3.36e-07, 0.0, -1.0, 0.0, 0.0, -1.0, 0.0, 9.049e-15, -1.0, -3.36e-07, 0.0, -1.0, 3.639e-08, 0.0, -1.0, 0.0, 9.049e-15, -1.0, -3.36e-07, 0.0, -1.0, 0.0, 0.0, -1.0, 1.82e-08, 9.049e-15, -1.0, -3.36e-07, 0.0, -1.0, 0.0, 0.0, -1.0, -1.82e-08, 9.049e-15, -1.0, -3.36e-07, -0.7796, -0.07579, -0.6217, -0.7796, -0.07579, -0.6217, -0.6217, -0.07579, -0.7796, -0.6217, -0.07579, -0.7796, 0.6217, -0.07579, 0.7796, 0.6217, -0.07579, 0.7796, 0.4326, -0.07579, 0.8984, 0.4326, -0.07579, 0.8984, -0.6217, -0.07579, -0.7796, -0.6217, -0.07579, -0.7796, -0.4326, -0.07579, -0.8984, -0.4326, -0.07579, -0.8984, 0.4326, -0.07579, 0.8984, 0.4326, -0.07579, 0.8984, 0.2219, -0.07579, 0.9721, 0.2219, -0.07579, 0.9721, -0.4326, -0.07579, -0.8984, -0.4326, -0.07579, -0.8984, -0.2219, -0.07579, -0.9721, -0.2219, -0.07579, -0.9721, 0.2219, -0.07579, 0.9721, 0.2219, -0.07579, 0.9721, 1.8e-06, -0.07579, 0.9971, 1.814e-06, -0.07579, 0.9971, -1.576e-06, -0.07579, -0.9971, -1.564e-06, -0.07579, -0.9971, 0.2219, -0.07579, -0.9721, 0.2219, -0.07579, -0.9721, -0.2219, -0.07579, -0.9721, -0.2219, -0.07579, -0.9721, -1.564e-06, -0.07579, -0.9971, -1.576e-06, -0.07579, -0.9971, 1.814e-06, -0.07579, 0.9971, 1.8e-06, -0.07579, 0.9971, -0.2219, -0.07579, 0.9721, -0.2219, -0.07579, 0.9721, 0.2219, -0.07579, -0.9721, 0.2219, -0.07579, -0.9721, 0.4326, -0.07579, -0.8984, 0.4326, -0.07579, -0.8984, -0.2219, -0.07579, 0.9721, -0.2219, -0.07579, 0.9721, -0.4326, -0.07579, 0.8984, -0.4326, -0.07579, 0.8984, 0.4326, -0.07579, -0.8984, 0.4326, -0.07579, -0.8984, 0.6217, -0.07579, -0.7796, 0.6217, -0.07579, -0.7796, -0.4326, -0.07579, 0.8984, -0.4326, -0.07579, 0.8984, -0.6217, -0.07579, 0.7796, -0.6217, -0.07579, 0.7796, 0.6217, -0.07579, -0.7796, 0.6217, -0.07579, -0.7796, 0.7796, -0.07579, -0.6217, 0.7796, -0.07579, -0.6217, -0.6217, -0.07579, 0.7796, -0.6217, -0.07579, 0.7796, -0.7796, -0.07579, 0.6217, -0.7796, -0.07579, 0.6217, 0.7796, -0.07579, -0.6217, 0.7796, -0.07579, -0.6217, 0.8984, -0.07579, -0.4326, 0.8984, -0.07579, -0.4326, -0.7796, -0.07579, 0.6217, -0.7796, -0.07579, 0.6217, -0.8984, -0.07579, 0.4326, -0.8984, -0.07579, 0.4326, 0.8984, -0.07579, -0.4326, 0.8984, -0.07579, -0.4326, 0.9721, -0.07579, -0.2219, 0.9721, -0.07579, -0.2219, -0.8984, -0.07579, 0.4326, -0.8984, -0.07579, 0.4326, -0.9721, -0.07579, 0.2219, -0.9721, -0.07579, 0.2219, 0.9721, -0.07579, -0.2219, 0.9721, -0.07579, -0.2219, 0.9971, -0.07579, -8.494e-07, 0.9971, -0.07579, -9.78e-07, -0.9721, -0.07579, 0.2219, -0.9721, -0.07579, 0.2219, -0.9971, -0.07579, 1.632e-07, -0.9971, -0.07579, 4.273e-08, 0.9971, -0.07579, -9.78e-07, 0.9971, -0.07579, -8.494e-07, 0.9721, -0.07579, 0.2219, 0.9721, -0.07579, 0.2219, -0.9971, -0.07579, 4.273e-08, -0.9971, -0.07579, 1.632e-07, -0.9721, -0.07579, -0.2219, -0.9721, -0.07579, -0.2219, 0.9721, -0.07579, 0.2219, 0.9721, -0.07579, 0.2219, 0.8984, -0.07579, 0.4326, 0.8984, -0.07579, 0.4326, -0.9721, -0.07579, -0.2219, -0.9721, -0.07579, -0.2219, -0.8984, -0.07579, -0.4326, -0.8984, -0.07579, -0.4326, 0.8984, -0.07579, 0.4326, 0.8984, -0.07579, 0.4326, 0.7796, -0.07579, 0.6217, 0.7796, -0.07579, 0.6217, -0.8984, -0.07579, -0.4326, -0.8984, -0.07579, -0.4326, -0.7796, -0.07579, -0.6217, -0.7796, -0.07579, -0.6217, 0.7796, -0.07579, 0.6217, 0.7796, -0.07579, 0.6217, 0.6217, -0.07579, 0.7796, 0.6217, -0.07579, 0.7796])] * 3)])
me_glass__edge = bpy.data.meshes.new('GLASS__edge')
me_glass__edge.from_pydata([(1.051, 1.98, 0.7842), (0.8466, 1.98, 0.9891), (-1.126, 1.98, -0.5841), (-0.9719, 1.98, -0.8294), (1.206, 1.98, 0.5388), (-1.222, 1.98, -0.3106), (1.301, 1.98, 0.2653), (-1.254, 1.98, -0.02262), (1.334, 1.98, -0.02262), (-1.222, 1.98, 0.2653), (1.301, 1.98, -0.3106), (-1.126, 1.98, 0.5388), (1.206, 1.98, -0.5841), (-0.9719, 1.98, 0.7842), (1.051, 1.98, -0.8294), (-0.767, 1.98, 0.9891), (0.8466, 1.98, -1.034), (-0.5217, 1.98, 1.143), (0.6012, 1.98, -1.188), (-0.2482, 1.98, 1.239), (0.3277, 1.98, -1.284), (0.03977, 1.98, 1.271), (-0.2482, 1.98, -1.284), (0.03977, 1.98, -1.317), (0.3277, 1.98, 1.239), (-0.5217, 1.98, -1.188), (0.6012, 1.98, 1.143), (-0.767, 1.98, -1.034), (1.001, 1.98, 0.7438), (0.8062, 1.98, 0.9385), (-1.068, 1.98, -0.556), (-0.9213, 1.98, -0.7891), (1.147, 1.98, 0.5108), (-1.159, 1.98, -0.2962), (1.238, 1.98, 0.2509), (-1.19, 1.98, -0.02262), (1.269, 1.98, -0.02262), (-1.159, 1.98, 0.2509), (1.238, 1.98, -0.2962), (-1.068, 1.98, 0.5108), (1.147, 1.98, -0.556), (-0.9213, 1.98, 0.7438), (1.001, 1.98, -0.7891), (-0.7267, 1.98, 0.9385), (0.8062, 1.98, -0.9837), (-0.4936, 1.98, 1.085), (0.5731, 1.98, -1.13), (-0.2338, 1.98, 1.176), (0.3133, 1.98, -1.221), (0.03977, 1.98, 1.207), (-0.2338, 1.98, -1.221), (0.03977, 1.98, -1.252), (0.3133, 1.98, 1.176), (-0.4936, 1.98, -1.13), (0.5731, 1.98, 1.085), (-0.7267, 1.98, -0.9837)], [], [(7, 9, 37, 35), (11, 13, 41, 39), (17, 19, 47, 45), (26, 1, 29, 54), (9, 11, 39, 37), (4, 6, 34, 32), (1, 0, 28, 29), (8, 10, 38, 36), (14, 16, 44, 42), (27, 3, 31, 55), (18, 20, 48, 46), (23, 22, 50, 51), (24, 26, 54, 52), (3, 2, 30, 31), (21, 24, 52, 49), (20, 23, 51, 48), (5, 7, 35, 33), (12, 14, 42, 40), (15, 17, 45, 43), (25, 27, 55, 53), (19, 21, 49, 47), (6, 8, 36, 34), (10, 12, 40, 38), (2, 5, 33, 30), (16, 18, 46, 44), (22, 25, 53, 50), (0, 4, 32, 28), (13, 15, 43, 41)])
me_glass__edge.polygons.foreach_set('use_smooth', [True] * 28)
_k = set([(0, 1), (0, 4), (1, 26), (2, 3), (2, 5), (3, 27), (4, 6), (5, 7), (6, 8), (7, 9), (8, 10), (9, 11), (10, 12), (11, 13), (12, 14), (13, 15), (14, 16), (15, 17), (16, 18), (17, 19), (18, 20), (19, 21), (20, 23), (21, 24), (22, 23), (22, 25), (24, 26), (25, 27), (28, 29), (28, 32), (29, 54), (30, 31), (30, 33), (31, 55), (32, 34), (33, 35), (34, 36), (35, 37), (36, 38), (37, 39), (38, 40), (39, 41), (40, 42), (41, 43), (42, 44), (43, 45), (44, 46), (45, 47), (46, 48), (47, 49), (48, 51), (49, 52), (50, 51), (50, 53), (52, 54), (53, 55)])
me_glass__edge.attributes.new('sharp_edge', 'BOOLEAN', 'EDGE').data.foreach_set('value', [ (min(e.vertices), max(e.vertices)) in _k for e in me_glass__edge.edges])
_uv = me_glass__edge.uv_layers.new(name='UVMap')
_uv.uv.foreach_set('vector', [0.0, 0.0, 0.0, 0.0, 0.0, 0.0, 0.0, 0.0, 0.0, 0.0, 0.0, 0.0, 0.0, 0.0, 0.0, 0.0, 0.0, 0.0, 0.0, 0.0, 0.0, 0.0, 0.0, 0.0, 0.0, 0.0, 0.0, 0.0, 0.0, 0.0, 0.0, 0.0, 0.0, 0.0, 0.0, 0.0, 0.0, 0.0, 0.0, 0.0, 0.0, 0.0, 0.0, 0.0, 0.0, 0.0, 0.0, 0.0, 0.0, 0.0, 0.0, 0.0, 0.0, 0.0, 0.0, 0.0, 0.0, 0.0, 0.0, 0.0, 0.0, 0.0, 0.0, 0.0, 0.0, 0.0, 0.0, 0.0, 0.0, 0.0, 0.0, 0.0, 0.0, 0.0, 0.0, 0.0, 0.0, 0.0, 0.0, 0.0, 0.0, 0.0, 0.0, 0.0, 0.0, 0.0, 0.0, 0.0, 0.0, 0.0, 0.0, 0.0, 0.0, 0.0, 0.0, 0.0, 0.0, 0.0, 0.0, 0.0, 0.0, 0.0, 0.0, 0.0, 0.0, 0.0, 0.0, 0.0, 0.0, 0.0, 0.0, 0.0, 0.0, 0.0, 0.0, 0.0, 0.0, 0.0, 0.0, 0.0, 0.0, 0.0, 0.0, 0.0, 0.0, 0.0, 0.0, 0.0, 0.0, 0.0, 0.0, 0.0, 0.0, 0.0, 0.0, 0.0, 0.0, 0.0, 0.0, 0.0, 0.0, 0.0, 0.0, 0.0, 0.0, 0.0, 0.0, 0.0, 0.0, 0.0, 0.0, 0.0, 0.0, 0.0, 0.0, 0.0, 0.0, 0.0, 0.0, 0.0, 0.0, 0.0, 0.0, 0.0, 0.0, 0.0, 0.0, 0.0, 0.0, 0.0, 0.0, 0.0, 0.0, 0.0, 0.0, 0.0, 0.0, 0.0, 0.0, 0.0, 0.0, 0.0, 0.0, 0.0, 0.0, 0.0, 0.0, 0.0, 0.0, 0.0, 0.0, 0.0, 0.0, 0.0, 0.0, 0.0, 0.0, 0.0, 0.0, 0.0, 0.0, 0.0, 0.0, 0.0, 0.0, 0.0, 0.0, 0.0, 0.0, 0.0, 0.0, 0.0, 0.0, 0.0, 0.0, 0.0, 0.0, 0.0, 0.0, 0.0, 0.0, 0.0, 0.0, 0.0])
me_glass__edge.materials.append(mat_none_002)
me_glass__edge.use_remesh_fix_poles = True
me_glass__edge.use_remesh_preserve_attributes = False
me_glass__edge.use_mirror_vertex_groups = False
me_glass__edge.update()
me_glass__edge.normals_split_custom_set([tuple(v) for v in zip(*[iter([0.0, 1.0, -2.051e-07, 0.0, 1.0, 1.025e-07, 0.0, 1.0, 1.025e-07, 0.0, 1.0, -2.051e-07, 0.0, 1.0, -8.204e-07, 0.0, 1.0, -8.204e-07, 0.0, 1.0, -8.204e-07, 0.0, 1.0, -8.204e-07, 0.0, 1.0, -1.641e-06, 0.0, 1.0, -3.281e-06, 0.0, 1.0, -3.281e-06, 0.0, 1.0, -1.641e-06, 0.0, 1.0, 0.0, 0.0, 1.0, 0.0, 0.0, 1.0, 0.0, 0.0, 1.0, 0.0, 0.0, 1.0, 1.025e-07, 0.0, 1.0, -8.204e-07, 0.0, 1.0, -8.204e-07, 0.0, 1.0, 1.025e-07, 0.0, 1.0, 4.102e-07, 0.0, 1.0, 3.076e-07, 0.0, 1.0, 3.076e-07, 0.0, 1.0, 4.102e-07, 0.0, 1.0, 0.0, 0.0, 1.0, 0.0, 0.0, 1.0, 0.0, 0.0, 1.0, 0.0, 0.0, 1.0, 2.202e-12, 0.0, 1.0, -3.076e-07, 0.0, 1.0, -3.076e-07, 0.0, 1.0, -2.271e-12, 0.0, 1.0, 0.0, 0.0, 1.0, -8.203e-07, 0.0, 1.0, -8.204e-07, 0.0, 1.0, 0.0, 0.0, 1.0, 0.0, 0.0, 1.0, 8.204e-07, 0.0, 1.0, 8.204e-07, 0.0, 1.0, 0.0, 0.0, 1.0, -8.203e-07, 0.0, 1.0, 0.0, 0.0, 1.0, 0.0, 0.0, 1.0, -8.204e-07, 0.0, 1.0, 1.641e-06, 0.0, 1.0, 3.281e-06, 0.0, 1.0, 3.281e-06, 0.0, 1.0, 1.641e-06, 0.0, 1.0, 0.0, 0.0, 1.0, 0.0, 0.0, 1.0, 0.0, 0.0, 1.0, 0.0, 0.0, 1.0, 8.204e-07, 0.0, 1.0, 1.231e-06, 0.0, 1.0, 1.231e-06, 0.0, 1.0, 8.204e-07, 0.0, 1.0, -1.641e-06, 0.0, 1.0, 0.0, 0.0, 1.0, 0.0, 0.0, 1.0, -1.641e-06, 0.0, 1.0, 0.0, 0.0, 1.0, 1.641e-06, 0.0, 1.0, 1.641e-06, 0.0, 1.0, 0.0, 0.0, 1.0, 1.025e-07, 0.0, 1.0, -2.051e-07, 0.0, 1.0, -2.051e-07, 0.0, 1.0, 1.025e-07, 0.0, 1.0, -4.102e-07, 0.0, 1.0, 0.0, 0.0, 1.0, 0.0, 0.0, 1.0, -4.102e-07, 0.0, 1.0, 0.0, 0.0, 1.0, -1.641e-06, 0.0, 1.0, -1.641e-06, 0.0, 1.0, 0.0, 0.0, 1.0, 1.641e-06, 0.0, 1.0, 0.0, 0.0, 1.0, 0.0, 0.0, 1.0, 1.641e-06, 0.0, 1.0, -3.281e-06, 0.0, 1.0, -1.641e-06, 0.0, 1.0, -1.641e-06, 0.0, 1.0, -3.281e-06, 0.0, 1.0, 3.076e-07, 0.0, 1.0, 2.202e-12, 0.0, 1.0, -2.271e-12, 0.0, 1.0, 3.076e-07, 0.0, 1.0, -3.076e-07, 0.0, 1.0, -4.102e-07, 0.0, 1.0, -4.102e-07, 0.0, 1.0, -3.076e-07, 0.0, 1.0, 1.231e-06, 0.0, 1.0, 1.025e-07, 0.0, 1.0, 1.025e-07, 0.0, 1.0, 1.231e-06, 0.0, 1.0, -8.203e-07, 0.0, 1.0, -8.203e-07, 0.0, 1.0, -8.204e-07, 0.0, 1.0, -8.204e-07, 0.0, 1.0, 3.281e-06, 0.0, 1.0, 1.641e-06, 0.0, 1.0, 1.641e-06, 0.0, 1.0, 3.281e-06, 0.0, 1.0, 0.0, 0.0, 1.0, 4.102e-07, 0.0, 1.0, 4.102e-07, 0.0, 1.0, 0.0, 0.0, 1.0, -8.204e-07, 0.0, 1.0, 0.0, 0.0, 1.0, 0.0, 0.0, 1.0, -8.204e-07])] * 3)])
me_air__outline_002 = bpy.data.meshes.new('AIR__outline.002')
me_air__outline_002.from_pydata([(0.8949, 0.8807, 0.6594), (0.7217, 0.8807, 0.8325), (-0.9457, 0.8807, -0.4972), (-0.8154, 0.8807, -0.7046), (1.025, 0.8807, 0.452), (-1.027, 0.8807, -0.266), (1.106, 0.8807, 0.2208), (-1.054, 0.8807, -0.02262), (1.134, 0.8807, -0.02262), (-1.027, 0.8807, 0.2208), (1.106, 0.8807, -0.266), (-0.9457, 0.8807, 0.452), (1.025, 0.8807, -0.4972), (-0.8154, 0.8807, 0.6594), (0.8949, 0.8807, -0.7046), (-0.6422, 0.8807, 0.8325), (0.7217, 0.8807, -0.8778), (-0.4348, 0.8807, 0.9629), (0.5143, 0.8807, -1.008), (-0.2036, 0.8807, 1.044), (0.2832, 0.8807, -1.089), (0.03977, 0.8807, 1.071), (-0.2036, 0.8807, -1.089), (0.03977, 0.8807, -1.116), (0.2832, 0.8807, 1.044), (-0.4348, 0.8807, -1.008), (0.5144, 0.8807, 0.9629), (-0.6422, 0.8807, -0.8778), (0.03977, 0.8807, -0.02262), (0.03977, 0.8807, -0.02262), (0.03977, 0.8807, -0.02262), (0.03977, 0.8807, -0.02262), (0.03977, 0.8807, -0.02262), (0.03977, 0.8807, -0.02262), (0.03977, 0.8807, -0.02262), (0.03977, 0.8807, -0.02262), (0.03977, 0.8807, -0.02262), (0.03977, 0.8807, -0.02262), (0.03977, 0.8807, -0.02262), (0.03977, 0.8807, -0.02262), (0.03977, 0.8807, -0.02262), (0.03977, 0.8807, -0.02262), (0.03977, 0.8807, -0.02262), (0.03977, 0.8807, -0.02262), (0.03977, 0.8807, -0.02262), (0.03977, 0.8807, -0.02262), (0.03977, 0.8807, -0.02262), (0.03977, 0.8807, -0.02262), (0.03977, 0.8807, -0.02262), (0.03977, 0.8807, -0.02262), (0.03977, 0.8807, -0.02262), (0.03977, 0.8807, -0.02262), (0.03977, 0.8807, -0.02262), (0.03977, 0.8807, -0.02262), (0.03977, 0.8807, -0.02262), (0.03977, 0.8807, -0.02262)], [], [(12, 14, 42, 40), (20, 23, 51, 48), (13, 15, 43, 41), (1, 0, 28, 29), (17, 19, 47, 45), (15, 17, 45, 43), (3, 2, 30, 31), (16, 18, 46, 44), (0, 4, 32, 28), (18, 20, 48, 46), (2, 5, 33, 30), (19, 21, 49, 47), (4, 6, 34, 32), (23, 22, 50, 51), (5, 7, 35, 33), (22, 25, 53, 50), (6, 8, 36, 34), (24, 26, 54, 52), (7, 9, 37, 35), (25, 27, 55, 53), (8, 10, 38, 36), (27, 3, 31, 55), (9, 11, 39, 37), (21, 24, 52, 49), (10, 12, 40, 38), (26, 1, 29, 54), (11, 13, 41, 39), (14, 16, 44, 42)])
_k = set([(0, 1), (0, 4), (1, 26), (2, 3), (2, 5), (3, 27), (4, 6), (5, 7), (6, 8), (7, 9), (8, 10), (9, 11), (10, 12), (11, 13), (12, 14), (13, 15), (14, 16), (15, 17), (16, 18), (17, 19), (18, 20), (19, 21), (20, 23), (21, 24), (22, 23), (22, 25), (24, 26), (25, 27), (28, 29), (28, 32), (29, 54), (30, 31), (30, 33), (31, 55), (32, 34), (33, 35), (34, 36), (35, 37), (36, 38), (37, 39), (38, 40), (39, 41), (40, 42), (41, 43), (42, 44), (43, 45), (44, 46), (45, 47), (46, 48), (47, 49), (48, 51), (49, 52), (50, 51), (50, 53), (52, 54), (53, 55)])
me_air__outline_002.attributes.new('sharp_edge', 'BOOLEAN', 'EDGE').data.foreach_set('value', [ (min(e.vertices), max(e.vertices)) in _k for e in me_air__outline_002.edges])
_uv = me_air__outline_002.uv_layers.new(name='UVMap')
_uv.uv.foreach_set('vector', [0.0, 0.0, 0.0, 0.0, 0.0, 0.0, 0.0, 0.0, 0.0, 0.0, 0.0, 0.0, 0.0, 0.0, 0.0, 0.0, 0.0, 0.0, 0.0, 0.0, 0.0, 0.0, 0.0, 0.0, 0.0, 0.0, 0.0, 0.0, 0.0, 0.0, 0.0, 0.0, 0.0, 0.0, 0.0, 0.0, 0.0, 0.0, 0.0, 0.0, 0.0, 0.0, 0.0, 0.0, 0.0, 0.0, 0.0, 0.0, 0.0, 0.0, 0.0, 0.0, 0.0, 0.0, 0.0, 0.0, 0.0, 0.0, 0.0, 0.0, 0.0, 0.0, 0.0, 0.0, 0.0, 0.0, 0.0, 0.0, 0.0, 0.0, 0.0, 0.0, 0.0, 0.0, 0.0, 0.0, 0.0, 0.0, 0.0, 0.0, 0.0, 0.0, 0.0, 0.0, 0.0, 0.0, 0.0, 0.0, 0.0, 0.0, 0.0, 0.0, 0.0, 0.0, 0.0, 0.0, 0.0, 0.0, 0.0, 0.0, 0.0, 0.0, 0.0, 0.0, 0.0, 0.0, 0.0, 0.0, 0.0, 0.0, 0.0, 0.0, 0.0, 0.0, 0.0, 0.0, 0.0, 0.0, 0.0, 0.0, 0.0, 0.0, 0.0, 0.0, 0.0, 0.0, 0.0, 0.0, 0.0, 0.0, 0.0, 0.0, 0.0, 0.0, 0.0, 0.0, 0.0, 0.0, 0.0, 0.0, 0.0, 0.0, 0.0, 0.0, 0.0, 0.0, 0.0, 0.0, 0.0, 0.0, 0.0, 0.0, 0.0, 0.0, 0.0, 0.0, 0.0, 0.0, 0.0, 0.0, 0.0, 0.0, 0.0, 0.0, 0.0, 0.0, 0.0, 0.0, 0.0, 0.0, 0.0, 0.0, 0.0, 0.0, 0.0, 0.0, 0.0, 0.0, 0.0, 0.0, 0.0, 0.0, 0.0, 0.0, 0.0, 0.0, 0.0, 0.0, 0.0, 0.0, 0.0, 0.0, 0.0, 0.0, 0.0, 0.0, 0.0, 0.0, 0.0, 0.0, 0.0, 0.0, 0.0, 0.0, 0.0, 0.0, 0.0, 0.0, 0.0, 0.0, 0.0, 0.0, 0.0, 0.0, 0.0, 0.0, 0.0, 0.0, 0.0, 0.0, 0.0, 0.0, 0.0, 0.0])
me_air__outline_002.materials.append(mat_none_002)
me_air__outline_002.use_remesh_fix_poles = True
me_air__outline_002.use_remesh_preserve_attributes = False
me_air__outline_002.use_mirror_vertex_groups = False
me_air__outline_002.update()
me_air__outline_002.normals_split_custom_set([tuple(v) for v in zip(*[iter([-3.322e-07, 1.0, -1.343e-06, -3.322e-07, 1.0, -1.343e-06, -3.322e-07, 1.0, -1.343e-06, -3.322e-07, 1.0, -1.343e-06, 1.228e-08, 1.0, -1.202e-07, 1.228e-08, 1.0, -1.202e-07, 1.228e-08, 1.0, -1.202e-07, 1.228e-08, 1.0, -1.202e-07, -2.327e-07, 1.0, 4.478e-07, -2.327e-07, 1.0, 4.478e-07, -2.327e-07, 1.0, 4.478e-07, -2.327e-07, 1.0, 4.478e-07, 8.434e-07, 1.0, -8.956e-07, 8.434e-07, 1.0, -8.956e-07, 8.434e-07, 1.0, -8.956e-07, 8.434e-07, 1.0, -8.956e-07, -3.622e-08, 1.0, 1.335e-08, -3.622e-08, 1.0, 1.335e-08, -3.622e-08, 1.0, 1.335e-08, -3.622e-08, 1.0, 1.335e-08, -9.409e-07, 1.0, -4.478e-07, -9.409e-07, 1.0, -4.478e-07, -9.409e-07, 1.0, -4.478e-07, -9.409e-07, 1.0, -4.478e-07, -7.036e-07, 1.0, 4.478e-07, -7.036e-07, 1.0, 4.478e-07, -7.036e-07, 1.0, 4.478e-07, -7.036e-07, 1.0, 4.478e-07, 1.751e-07, 1.0, -2.239e-07, 1.751e-07, 1.0, -2.239e-07, 1.751e-07, 1.0, -2.239e-07, 1.751e-07, 1.0, -2.239e-07, 2.786e-07, 1.0, 4.478e-07, 2.786e-07, 1.0, 4.478e-07, 2.786e-07, 1.0, 4.478e-07, 2.786e-07, 1.0, 4.478e-07, 9.912e-07, 1.0, 1.335e-08, 9.912e-07, 1.0, 1.335e-08, 9.912e-07, 1.0, 1.335e-08, 9.912e-07, 1.0, 1.335e-08, 1.145e-07, 1.0, -8.956e-07, 1.145e-07, 1.0, -8.956e-07, 1.145e-07, 1.0, -8.956e-07, 1.145e-07, 1.0, -8.956e-07, 9.427e-07, 1.0, 3.276e-07, 9.427e-07, 1.0, 3.276e-07, 9.427e-07, 1.0, 3.276e-07, 9.427e-07, 1.0, 3.276e-07, -1.145e-07, 1.0, 8.956e-07, -1.145e-07, 1.0, 8.956e-07, -1.145e-07, 1.0, 8.956e-07, -1.145e-07, 1.0, 8.956e-07, -1.228e-08, 1.0, -1.119e-07, -1.228e-08, 1.0, -1.119e-07, -1.228e-08, 1.0, -1.119e-07, -1.228e-08, 1.0, -1.119e-07, -3.27e-07, 1.0, 8.956e-07, -3.27e-07, 1.0, 8.956e-07, -3.27e-07, 1.0, 8.956e-07, -3.27e-07, 1.0, 8.956e-07, -3.622e-08, 1.0, 9.859e-08, -3.622e-08, 1.0, 9.859e-08, -3.622e-08, 1.0, 9.859e-08, -3.622e-08, 1.0, 9.859e-08, 3.27e-07, 1.0, -8.956e-07, 3.27e-07, 1.0, -8.956e-07, 3.27e-07, 1.0, -8.956e-07, 3.27e-07, 1.0, -8.956e-07, 1.087e-07, 1.0, 3.225e-07, 1.087e-07, 1.0, 3.225e-07, 1.087e-07, 1.0, 3.225e-07, 1.087e-07, 1.0, 3.225e-07, -3.27e-07, 1.0, -8.956e-07, -3.27e-07, 1.0, -8.956e-07, -3.27e-07, 1.0, -8.956e-07, -3.27e-07, 1.0, -8.956e-07, -9.409e-07, 1.0, 4.478e-07, -9.409e-07, 1.0, 4.478e-07, -9.409e-07, 1.0, 4.478e-07, -9.409e-07, 1.0, 4.478e-07, 3.27e-07, 1.0, 8.956e-07, 3.27e-07, 1.0, 8.956e-07, 3.27e-07, 1.0, 8.956e-07, 3.27e-07, 1.0, 8.956e-07, 5.332e-07, 1.0, -8.956e-07, 5.332e-07, 1.0, -8.956e-07, 5.332e-07, 1.0, -8.956e-07, 5.332e-07, 1.0, -8.956e-07, -1.035e-07, 1.0, 0.0, -1.035e-07, 1.0, 0.0, -1.035e-07, 1.0, 0.0, -1.035e-07, 1.0, 0.0, 3.684e-08, 1.0, 2.239e-07, 3.684e-08, 1.0, 2.239e-07, 3.684e-08, 1.0, 2.239e-07, 3.684e-08, 1.0, 2.239e-07, 1.035e-07, 1.0, 0.0, 1.035e-07, 1.0, 0.0, 1.035e-07, 1.0, 0.0, 1.035e-07, 1.0, 0.0, -7.075e-07, 1.0, 8.956e-07, -7.075e-07, 1.0, 8.956e-07, -7.075e-07, 1.0, 8.956e-07, -7.075e-07, 1.0, 8.956e-07, 3.322e-07, 1.0, 8.956e-07, 3.322e-07, 1.0, 8.956e-07, 3.322e-07, 1.0, 8.956e-07, 3.322e-07, 1.0, 8.956e-07, 2.327e-07, 1.0, -4.478e-07, 2.327e-07, 1.0, -4.478e-07, 2.327e-07, 1.0, -4.478e-07, 2.327e-07, 1.0, -4.478e-07])] * 3)])

# ---- objects
ob_glass = bpy.data.objects.new('Glass', me_glass__outline_top)
ob_airglasscontact = bpy.data.objects.new('AirGlassContact', me_air__outline)
ob_liquid = bpy.data.objects.new('Liquid', me_liquid__base)
ob_edge = bpy.data.objects.new('Edge', me_glass__edge)
ob_airliquidcontact = bpy.data.objects.new('AirLiquidContact', me_air__outline_002)

# ---- transforms, parenting, visibility, modifiers, constraints
ob_glass.location = (0.001233, 0.0007803, 0.06713)
ob_glass.rotation_euler = (1.571, -0.0, 0.0)
ob_glass.scale = (0.9116, 1.54, 0.9116)
ob_glass.lineart.crease_threshold = 0.0
ob_airglasscontact.location = (0.001233, 0.0007803, 0.06713)
ob_airglasscontact.rotation_euler = (1.571, -0.0, 0.0)
ob_airglasscontact.scale = (0.9116, 1.54, 0.9116)
ob_airglasscontact.lineart.crease_threshold = 0.0
ob_liquid.location = (0.001233, 0.0007803, 0.06713)
ob_liquid.rotation_euler = (1.571, -0.0, 0.0)
ob_liquid.scale = (0.9132, 0.8089, 0.9132)
ob_liquid.lineart.crease_threshold = 0.0
ob_edge.location = (0.001233, 0.0007803, 0.06713)
ob_edge.rotation_euler = (1.571, -0.0, 0.0)
ob_edge.scale = (0.9116, 1.54, 0.9116)
ob_edge.lineart.crease_threshold = 0.0
ob_airliquidcontact.location = (0.001233, 0.0007803, 0.06713)
ob_airliquidcontact.rotation_euler = (1.571, -0.0, 0.0)
ob_airliquidcontact.scale = (0.9116, 1.54, 0.9116)
ob_airliquidcontact.lineart.crease_threshold = 0.0

# ---- collection membership
col_collection.objects.link(ob_glass)
col_collection.objects.link(ob_airglasscontact)
col_collection.objects.link(ob_liquid)
col_collection.objects.link(ob_edge)
col_collection.objects.link(ob_airliquidcontact)

# ---- scene / render settings (as saved in the file)
scene.frame_start = 1; scene.frame_end = 250; scene.frame_set(46)
scene.render.engine = 'BLENDER_EEVEE_NEXT'
scene.cycles.use_denoising = False
scene.cycles.samples = 128
scene.cycles.sampling_pattern = 'TABULATED_SOBOL'
scene.cycles.use_adaptive_sampling = False
scene.cycles.use_light_tree = False
scene.view_settings.view_transform = 'Filmic'
bpy.context.view_layer.update()

# ---- added for rendering (the .blend has no active camera and no usable light): camera, sun
cam_auto = bpy.data.cameras.new('AutoCamera')
cam_auto.lens = 50.0
cam_auto.sensor_width = 36.0
cam_auto.clip_end = 1000.0
ob_auto_camera = bpy.data.objects.new('AutoCamera', cam_auto)
scene.collection.objects.link(ob_auto_camera)
ob_auto_camera.location = (4.25414, -5.03859, 4.93653)
ob_auto_camera.rotation_euler = (1.09748, -7.21219e-08, 0.694738)
scene.camera = ob_auto_camera
light_auto_sun = bpy.data.lights.new('AutoSun', 'SUN')
light_auto_sun.energy = 3.0
light_auto_sun.angle = 0.0523599
ob_auto_sun = bpy.data.objects.new('AutoSun', light_auto_sun)
scene.collection.objects.link(ob_auto_sun)
ob_auto_sun.rotation_euler = (0.872665, 0.174533, 0.523599)
bpy.context.view_layer.update()
